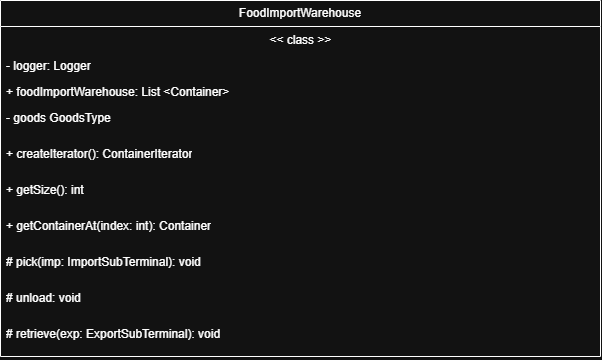

The diagram above was exported from draw.io. Its source (the exported page's mxGraphModel, read from the mxfile embedded in the PNG):
<mxGraphModel dx="1046" dy="877" grid="1" gridSize="10" guides="1" tooltips="1" connect="1" arrows="1" fold="1" page="1" pageScale="1" pageWidth="2339" pageHeight="3300" math="0" shadow="0">
  <root>
    <mxCell id="0" />
    <mxCell id="1" parent="0" />
    <mxCell id="vB8PLgUyvvazTEHGOO8V-1" parent="1" style="swimlane;fontStyle=0;childLayout=stackLayout;horizontal=1;startSize=26;fillColor=none;horizontalStack=0;resizeParent=1;resizeParentMax=0;resizeLast=0;collapsible=1;marginBottom=0;whiteSpace=wrap;html=1;" value="&lt;div style=&quot;text-align: left;&quot;&gt;&lt;span style=&quot;background-color: transparent; color: light-dark(rgb(0, 0, 0), rgb(255, 255, 255));&quot;&gt;Food&lt;/span&gt;&lt;span style=&quot;background-color: transparent; color: light-dark(rgb(0, 0, 0), rgb(255, 255, 255));&quot;&gt;ImportWarehouse&lt;/span&gt;&lt;/div&gt;" vertex="1">
      <mxGeometry height="356" width="600" x="990" y="410" as="geometry" />
    </mxCell>
    <mxCell id="vB8PLgUyvvazTEHGOO8V-2" parent="vB8PLgUyvvazTEHGOO8V-1" style="text;strokeColor=none;fillColor=none;align=left;verticalAlign=top;spacingLeft=4;spacingRight=4;overflow=hidden;rotatable=0;points=[[0,0.5],[1,0.5]];portConstraint=eastwest;whiteSpace=wrap;html=1;" value="&lt;span style=&quot;white-space: pre;&quot;&gt;&lt;span style=&quot;white-space: pre;&quot;&gt;&#09;&lt;/span&gt;&lt;span style=&quot;white-space: pre;&quot;&gt;&#09;&lt;/span&gt;   &#09;&lt;/span&gt;&lt;span style=&quot;white-space: pre;&quot;&gt;&#09;&lt;/span&gt;&lt;span style=&quot;white-space: pre;&quot;&gt;&#09;&lt;/span&gt;&lt;span style=&quot;white-space: pre;&quot;&gt;&#09;&lt;/span&gt;&lt;span style=&quot;white-space: pre;&quot;&gt;&#09;&lt;/span&gt;&lt;span style=&quot;white-space: pre;&quot;&gt;&#09;&lt;/span&gt;&lt;span style=&quot;white-space: pre;&quot;&gt;&#09;&lt;/span&gt;&amp;nbsp; &amp;nbsp; &amp;nbsp; &amp;nbsp;&amp;lt;&amp;lt; class &amp;gt;&amp;gt;" vertex="1">
      <mxGeometry height="26" width="600" y="26" as="geometry" />
    </mxCell>
    <mxCell id="vB8PLgUyvvazTEHGOO8V-3" parent="vB8PLgUyvvazTEHGOO8V-1" style="text;strokeColor=none;fillColor=none;align=left;verticalAlign=top;spacingLeft=4;spacingRight=4;overflow=hidden;rotatable=0;points=[[0,0.5],[1,0.5]];portConstraint=eastwest;whiteSpace=wrap;html=1;" value="- logger: Logger" vertex="1">
      <mxGeometry height="26" width="600" y="52" as="geometry" />
    </mxCell>
    <mxCell id="vB8PLgUyvvazTEHGOO8V-4" parent="vB8PLgUyvvazTEHGOO8V-1" style="text;strokeColor=none;fillColor=none;align=left;verticalAlign=top;spacingLeft=4;spacingRight=4;overflow=hidden;rotatable=0;points=[[0,0.5],[1,0.5]];portConstraint=eastwest;whiteSpace=wrap;html=1;" value="+ f&lt;span style=&quot;text-align: center;&quot;&gt;ood&lt;/span&gt;ImportWarehouse: List &amp;lt;Container&amp;gt;" vertex="1">
      <mxGeometry height="26" width="600" y="78" as="geometry" />
    </mxCell>
    <mxCell id="vB8PLgUyvvazTEHGOO8V-5" parent="vB8PLgUyvvazTEHGOO8V-1" style="text;strokeColor=none;fillColor=none;align=left;verticalAlign=top;spacingLeft=4;spacingRight=4;overflow=hidden;rotatable=0;points=[[0,0.5],[1,0.5]];portConstraint=eastwest;whiteSpace=wrap;html=1;" value="- goods GoodsType" vertex="1">
      <mxGeometry height="36" width="600" y="104" as="geometry" />
    </mxCell>
    <mxCell id="vB8PLgUyvvazTEHGOO8V-6" parent="vB8PLgUyvvazTEHGOO8V-1" style="text;strokeColor=none;fillColor=none;align=left;verticalAlign=top;spacingLeft=4;spacingRight=4;overflow=hidden;rotatable=0;points=[[0,0.5],[1,0.5]];portConstraint=eastwest;whiteSpace=wrap;html=1;" value="+ createIterator(): ContainerIterator" vertex="1">
      <mxGeometry height="36" width="600" y="140" as="geometry" />
    </mxCell>
    <mxCell id="vB8PLgUyvvazTEHGOO8V-7" parent="vB8PLgUyvvazTEHGOO8V-1" style="text;strokeColor=none;fillColor=none;align=left;verticalAlign=top;spacingLeft=4;spacingRight=4;overflow=hidden;rotatable=0;points=[[0,0.5],[1,0.5]];portConstraint=eastwest;whiteSpace=wrap;html=1;" value="+ getSize(): int" vertex="1">
      <mxGeometry height="36" width="600" y="176" as="geometry" />
    </mxCell>
    <mxCell id="vB8PLgUyvvazTEHGOO8V-8" parent="vB8PLgUyvvazTEHGOO8V-1" style="text;strokeColor=none;fillColor=none;align=left;verticalAlign=top;spacingLeft=4;spacingRight=4;overflow=hidden;rotatable=0;points=[[0,0.5],[1,0.5]];portConstraint=eastwest;whiteSpace=wrap;html=1;" value="+ getContainerAt(index: int): Container" vertex="1">
      <mxGeometry height="36" width="600" y="212" as="geometry" />
    </mxCell>
    <mxCell id="vB8PLgUyvvazTEHGOO8V-9" parent="vB8PLgUyvvazTEHGOO8V-1" style="text;strokeColor=none;fillColor=none;align=left;verticalAlign=top;spacingLeft=4;spacingRight=4;overflow=hidden;rotatable=0;points=[[0,0.5],[1,0.5]];portConstraint=eastwest;whiteSpace=wrap;html=1;" value="# pick(imp: ImportSubTerminal): void" vertex="1">
      <mxGeometry height="36" width="600" y="248" as="geometry" />
    </mxCell>
    <mxCell id="vB8PLgUyvvazTEHGOO8V-10" parent="vB8PLgUyvvazTEHGOO8V-1" style="text;strokeColor=none;fillColor=none;align=left;verticalAlign=top;spacingLeft=4;spacingRight=4;overflow=hidden;rotatable=0;points=[[0,0.5],[1,0.5]];portConstraint=eastwest;whiteSpace=wrap;html=1;" value="# unload: void" vertex="1">
      <mxGeometry height="36" width="600" y="284" as="geometry" />
    </mxCell>
    <mxCell id="vB8PLgUyvvazTEHGOO8V-11" parent="vB8PLgUyvvazTEHGOO8V-1" style="text;strokeColor=none;fillColor=none;align=left;verticalAlign=top;spacingLeft=4;spacingRight=4;overflow=hidden;rotatable=0;points=[[0,0.5],[1,0.5]];portConstraint=eastwest;whiteSpace=wrap;html=1;" value="# retrieve(exp: ExportSubTerminal): void" vertex="1">
      <mxGeometry height="36" width="600" y="320" as="geometry" />
    </mxCell>
  </root>
</mxGraphModel>